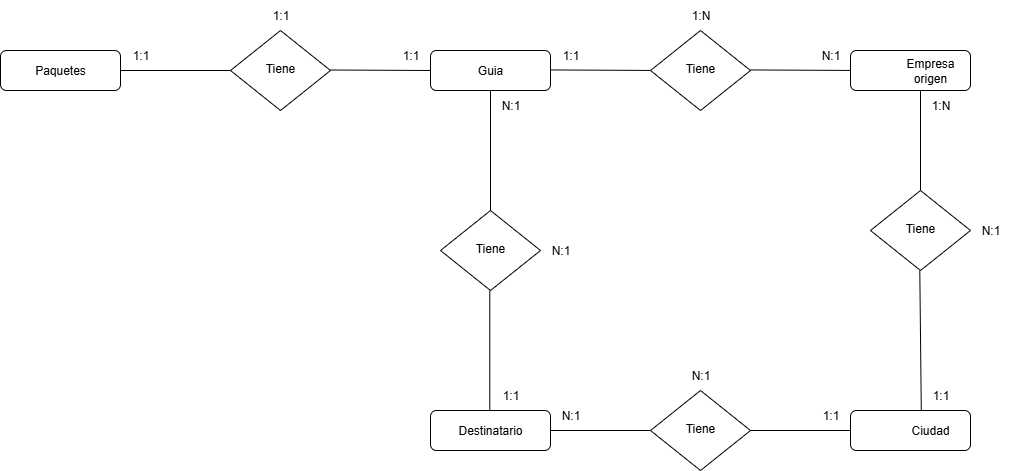

The diagram above was exported from draw.io. Its source (the exported page's mxGraphModel, read from the mxfile embedded in the PNG):
<mxGraphModel dx="284" dy="563" grid="1" gridSize="10" guides="1" tooltips="1" connect="1" arrows="1" fold="1" page="1" pageScale="1" pageWidth="827" pageHeight="1169" math="0" shadow="0">
  <root>
    <mxCell id="WIyWlLk6GJQsqaUBKTNV-0" />
    <mxCell id="WIyWlLk6GJQsqaUBKTNV-1" parent="WIyWlLk6GJQsqaUBKTNV-0" />
    <mxCell id="WIyWlLk6GJQsqaUBKTNV-3" value="Paquetes" style="rounded=1;whiteSpace=wrap;html=1;fontSize=12;glass=0;strokeWidth=1;shadow=0;" parent="WIyWlLk6GJQsqaUBKTNV-1" vertex="1">
      <mxGeometry x="160" y="80" width="120" height="40" as="geometry" />
    </mxCell>
    <mxCell id="WIyWlLk6GJQsqaUBKTNV-6" value="Tiene" style="rhombus;whiteSpace=wrap;html=1;shadow=0;fontFamily=Helvetica;fontSize=12;align=center;strokeWidth=1;spacing=6;spacingTop=-4;" parent="WIyWlLk6GJQsqaUBKTNV-1" vertex="1">
      <mxGeometry x="390" y="60" width="100" height="80" as="geometry" />
    </mxCell>
    <mxCell id="WIyWlLk6GJQsqaUBKTNV-11" value="Guia" style="rounded=1;whiteSpace=wrap;html=1;fontSize=12;glass=0;strokeWidth=1;shadow=0;" parent="WIyWlLk6GJQsqaUBKTNV-1" vertex="1">
      <mxGeometry x="590" y="80" width="120" height="40" as="geometry" />
    </mxCell>
    <mxCell id="UIkEq0poO56NoPJWTnGB-1" value="" style="endArrow=none;html=1;rounded=0;entryX=0;entryY=0.5;entryDx=0;entryDy=0;" parent="WIyWlLk6GJQsqaUBKTNV-1" target="WIyWlLk6GJQsqaUBKTNV-6" edge="1">
      <mxGeometry width="50" height="50" relative="1" as="geometry">
        <mxPoint x="280" y="100" as="sourcePoint" />
        <mxPoint x="330" y="50" as="targetPoint" />
      </mxGeometry>
    </mxCell>
    <mxCell id="UIkEq0poO56NoPJWTnGB-2" value="" style="endArrow=none;html=1;rounded=0;" parent="WIyWlLk6GJQsqaUBKTNV-1" edge="1">
      <mxGeometry width="50" height="50" relative="1" as="geometry">
        <mxPoint x="490" y="99.5" as="sourcePoint" />
        <mxPoint x="590" y="100" as="targetPoint" />
      </mxGeometry>
    </mxCell>
    <mxCell id="Ip18OEHXxBvjIFa1xPJJ-28" value="" style="endArrow=none;html=1;rounded=0;" parent="WIyWlLk6GJQsqaUBKTNV-1" edge="1">
      <mxGeometry width="50" height="50" relative="1" as="geometry">
        <mxPoint x="710" y="99.44" as="sourcePoint" />
        <mxPoint x="810" y="99.94" as="targetPoint" />
      </mxGeometry>
    </mxCell>
    <mxCell id="Ip18OEHXxBvjIFa1xPJJ-29" value="Tiene" style="rhombus;whiteSpace=wrap;html=1;shadow=0;fontFamily=Helvetica;fontSize=12;align=center;strokeWidth=1;spacing=6;spacingTop=-4;" parent="WIyWlLk6GJQsqaUBKTNV-1" vertex="1">
      <mxGeometry x="810" y="60" width="100" height="80" as="geometry" />
    </mxCell>
    <mxCell id="Ip18OEHXxBvjIFa1xPJJ-30" value="" style="endArrow=none;html=1;rounded=0;" parent="WIyWlLk6GJQsqaUBKTNV-1" edge="1">
      <mxGeometry width="50" height="50" relative="1" as="geometry">
        <mxPoint x="910" y="99.44" as="sourcePoint" />
        <mxPoint x="1010" y="99.94" as="targetPoint" />
      </mxGeometry>
    </mxCell>
    <mxCell id="Ip18OEHXxBvjIFa1xPJJ-31" value="&lt;blockquote style=&quot;margin: 0 0 0 40px; border: none; padding: 0px;&quot;&gt;Empresa origen&lt;/blockquote&gt;" style="rounded=1;whiteSpace=wrap;html=1;fontSize=12;glass=0;strokeWidth=1;shadow=0;" parent="WIyWlLk6GJQsqaUBKTNV-1" vertex="1">
      <mxGeometry x="1010" y="80" width="120" height="40" as="geometry" />
    </mxCell>
    <mxCell id="etJcTbk9o_n-dvp5nY5V-22" value="" style="endArrow=none;html=1;rounded=0;" edge="1" parent="WIyWlLk6GJQsqaUBKTNV-1">
      <mxGeometry width="50" height="50" relative="1" as="geometry">
        <mxPoint x="650" y="120" as="sourcePoint" />
        <mxPoint x="650" y="240" as="targetPoint" />
      </mxGeometry>
    </mxCell>
    <mxCell id="etJcTbk9o_n-dvp5nY5V-23" value="Tiene" style="rhombus;whiteSpace=wrap;html=1;shadow=0;fontFamily=Helvetica;fontSize=12;align=center;strokeWidth=1;spacing=6;spacingTop=-4;" vertex="1" parent="WIyWlLk6GJQsqaUBKTNV-1">
      <mxGeometry x="600" y="240" width="100" height="80" as="geometry" />
    </mxCell>
    <mxCell id="etJcTbk9o_n-dvp5nY5V-24" value="" style="endArrow=none;html=1;rounded=0;" edge="1" parent="WIyWlLk6GJQsqaUBKTNV-1">
      <mxGeometry width="50" height="50" relative="1" as="geometry">
        <mxPoint x="649.29" y="320" as="sourcePoint" />
        <mxPoint x="649.29" y="440" as="targetPoint" />
      </mxGeometry>
    </mxCell>
    <mxCell id="etJcTbk9o_n-dvp5nY5V-25" value="Destinatario" style="rounded=1;whiteSpace=wrap;html=1;fontSize=12;glass=0;strokeWidth=1;shadow=0;" vertex="1" parent="WIyWlLk6GJQsqaUBKTNV-1">
      <mxGeometry x="590" y="440" width="120" height="40" as="geometry" />
    </mxCell>
    <mxCell id="etJcTbk9o_n-dvp5nY5V-26" value="" style="endArrow=none;html=1;rounded=0;exitX=0;exitY=0.5;exitDx=0;exitDy=0;" edge="1" parent="WIyWlLk6GJQsqaUBKTNV-1" source="etJcTbk9o_n-dvp5nY5V-28">
      <mxGeometry width="50" height="50" relative="1" as="geometry">
        <mxPoint x="960" y="460" as="sourcePoint" />
        <mxPoint x="710" y="460" as="targetPoint" />
      </mxGeometry>
    </mxCell>
    <mxCell id="etJcTbk9o_n-dvp5nY5V-27" value="" style="endArrow=none;html=1;rounded=0;" edge="1" parent="WIyWlLk6GJQsqaUBKTNV-1">
      <mxGeometry width="50" height="50" relative="1" as="geometry">
        <mxPoint x="1080" y="120" as="sourcePoint" />
        <mxPoint x="1080" y="220" as="targetPoint" />
      </mxGeometry>
    </mxCell>
    <mxCell id="etJcTbk9o_n-dvp5nY5V-29" value="" style="endArrow=none;html=1;rounded=0;entryX=0.59;entryY=0.007;entryDx=0;entryDy=0;entryPerimeter=0;" edge="1" parent="WIyWlLk6GJQsqaUBKTNV-1" target="etJcTbk9o_n-dvp5nY5V-32">
      <mxGeometry width="50" height="50" relative="1" as="geometry">
        <mxPoint x="1079.29" y="300" as="sourcePoint" />
        <mxPoint x="1079.29" y="400" as="targetPoint" />
      </mxGeometry>
    </mxCell>
    <mxCell id="etJcTbk9o_n-dvp5nY5V-32" value="&lt;blockquote style=&quot;margin: 0 0 0 40px; border: none; padding: 0px;&quot;&gt;Ciudad&lt;/blockquote&gt;" style="rounded=1;whiteSpace=wrap;html=1;fontSize=12;glass=0;strokeWidth=1;shadow=0;" vertex="1" parent="WIyWlLk6GJQsqaUBKTNV-1">
      <mxGeometry x="1010" y="440" width="120" height="40" as="geometry" />
    </mxCell>
    <mxCell id="etJcTbk9o_n-dvp5nY5V-33" value="" style="endArrow=none;html=1;rounded=0;exitX=0;exitY=0.5;exitDx=0;exitDy=0;" edge="1" parent="WIyWlLk6GJQsqaUBKTNV-1" source="etJcTbk9o_n-dvp5nY5V-32" target="etJcTbk9o_n-dvp5nY5V-28">
      <mxGeometry width="50" height="50" relative="1" as="geometry">
        <mxPoint x="1010" y="460" as="sourcePoint" />
        <mxPoint x="710" y="460" as="targetPoint" />
      </mxGeometry>
    </mxCell>
    <mxCell id="etJcTbk9o_n-dvp5nY5V-28" value="Tiene" style="rhombus;whiteSpace=wrap;html=1;shadow=0;fontFamily=Helvetica;fontSize=12;align=center;strokeWidth=1;spacing=6;spacingTop=-4;" vertex="1" parent="WIyWlLk6GJQsqaUBKTNV-1">
      <mxGeometry x="810" y="420" width="100" height="80" as="geometry" />
    </mxCell>
    <mxCell id="etJcTbk9o_n-dvp5nY5V-35" value="Tiene" style="rhombus;whiteSpace=wrap;html=1;shadow=0;fontFamily=Helvetica;fontSize=12;align=center;strokeWidth=1;spacing=6;spacingTop=-4;" vertex="1" parent="WIyWlLk6GJQsqaUBKTNV-1">
      <mxGeometry x="1030" y="220" width="100" height="80" as="geometry" />
    </mxCell>
    <mxCell id="etJcTbk9o_n-dvp5nY5V-36" value="1:1" style="text;html=1;align=center;verticalAlign=middle;resizable=0;points=[];autosize=1;strokeColor=none;fillColor=none;" vertex="1" parent="WIyWlLk6GJQsqaUBKTNV-1">
      <mxGeometry x="280" y="70" width="40" height="30" as="geometry" />
    </mxCell>
    <mxCell id="etJcTbk9o_n-dvp5nY5V-39" value="1:1" style="text;html=1;align=center;verticalAlign=middle;resizable=0;points=[];autosize=1;strokeColor=none;fillColor=none;" vertex="1" parent="WIyWlLk6GJQsqaUBKTNV-1">
      <mxGeometry x="550" y="70" width="40" height="30" as="geometry" />
    </mxCell>
    <mxCell id="etJcTbk9o_n-dvp5nY5V-40" value="1:1" style="text;html=1;align=center;verticalAlign=middle;resizable=0;points=[];autosize=1;strokeColor=none;fillColor=none;" vertex="1" parent="WIyWlLk6GJQsqaUBKTNV-1">
      <mxGeometry x="420" y="30" width="40" height="30" as="geometry" />
    </mxCell>
    <mxCell id="etJcTbk9o_n-dvp5nY5V-41" value="N:1" style="text;html=1;align=center;verticalAlign=middle;resizable=0;points=[];autosize=1;strokeColor=none;fillColor=none;" vertex="1" parent="WIyWlLk6GJQsqaUBKTNV-1">
      <mxGeometry x="970" y="70" width="40" height="30" as="geometry" />
    </mxCell>
    <mxCell id="etJcTbk9o_n-dvp5nY5V-42" value="1:1" style="text;html=1;align=center;verticalAlign=middle;resizable=0;points=[];autosize=1;strokeColor=none;fillColor=none;" vertex="1" parent="WIyWlLk6GJQsqaUBKTNV-1">
      <mxGeometry x="710" y="70" width="40" height="30" as="geometry" />
    </mxCell>
    <mxCell id="etJcTbk9o_n-dvp5nY5V-43" value="1:N" style="text;html=1;align=center;verticalAlign=middle;resizable=0;points=[];autosize=1;strokeColor=none;fillColor=none;" vertex="1" parent="WIyWlLk6GJQsqaUBKTNV-1">
      <mxGeometry x="840" y="30" width="40" height="30" as="geometry" />
    </mxCell>
    <mxCell id="etJcTbk9o_n-dvp5nY5V-44" value="1:1" style="text;html=1;align=center;verticalAlign=middle;resizable=0;points=[];autosize=1;strokeColor=none;fillColor=none;" vertex="1" parent="WIyWlLk6GJQsqaUBKTNV-1">
      <mxGeometry x="1080" y="410" width="40" height="30" as="geometry" />
    </mxCell>
    <mxCell id="etJcTbk9o_n-dvp5nY5V-45" value="1:N" style="text;html=1;align=center;verticalAlign=middle;resizable=0;points=[];autosize=1;strokeColor=none;fillColor=none;" vertex="1" parent="WIyWlLk6GJQsqaUBKTNV-1">
      <mxGeometry x="1080" y="120" width="40" height="30" as="geometry" />
    </mxCell>
    <mxCell id="etJcTbk9o_n-dvp5nY5V-46" value="N:1" style="text;html=1;align=center;verticalAlign=middle;resizable=0;points=[];autosize=1;strokeColor=none;fillColor=none;" vertex="1" parent="WIyWlLk6GJQsqaUBKTNV-1">
      <mxGeometry x="650" y="120" width="40" height="30" as="geometry" />
    </mxCell>
    <mxCell id="etJcTbk9o_n-dvp5nY5V-47" value="1:1" style="text;html=1;align=center;verticalAlign=middle;resizable=0;points=[];autosize=1;strokeColor=none;fillColor=none;" vertex="1" parent="WIyWlLk6GJQsqaUBKTNV-1">
      <mxGeometry x="650" y="410" width="40" height="30" as="geometry" />
    </mxCell>
    <mxCell id="etJcTbk9o_n-dvp5nY5V-48" value="N:1" style="text;html=1;align=center;verticalAlign=middle;resizable=0;points=[];autosize=1;strokeColor=none;fillColor=none;" vertex="1" parent="WIyWlLk6GJQsqaUBKTNV-1">
      <mxGeometry x="700" y="265" width="40" height="30" as="geometry" />
    </mxCell>
    <mxCell id="etJcTbk9o_n-dvp5nY5V-49" value="N:1" style="text;html=1;align=center;verticalAlign=middle;resizable=0;points=[];autosize=1;strokeColor=none;fillColor=none;" vertex="1" parent="WIyWlLk6GJQsqaUBKTNV-1">
      <mxGeometry x="710" y="430" width="40" height="30" as="geometry" />
    </mxCell>
    <mxCell id="etJcTbk9o_n-dvp5nY5V-50" value="1:1" style="text;html=1;align=center;verticalAlign=middle;resizable=0;points=[];autosize=1;strokeColor=none;fillColor=none;" vertex="1" parent="WIyWlLk6GJQsqaUBKTNV-1">
      <mxGeometry x="970" y="430" width="40" height="30" as="geometry" />
    </mxCell>
    <mxCell id="etJcTbk9o_n-dvp5nY5V-51" value="N:1" style="text;html=1;align=center;verticalAlign=middle;resizable=0;points=[];autosize=1;strokeColor=none;fillColor=none;" vertex="1" parent="WIyWlLk6GJQsqaUBKTNV-1">
      <mxGeometry x="1130" y="245" width="40" height="30" as="geometry" />
    </mxCell>
    <mxCell id="etJcTbk9o_n-dvp5nY5V-52" value="N:1" style="text;html=1;align=center;verticalAlign=middle;resizable=0;points=[];autosize=1;strokeColor=none;fillColor=none;" vertex="1" parent="WIyWlLk6GJQsqaUBKTNV-1">
      <mxGeometry x="840" y="390" width="40" height="30" as="geometry" />
    </mxCell>
  </root>
</mxGraphModel>